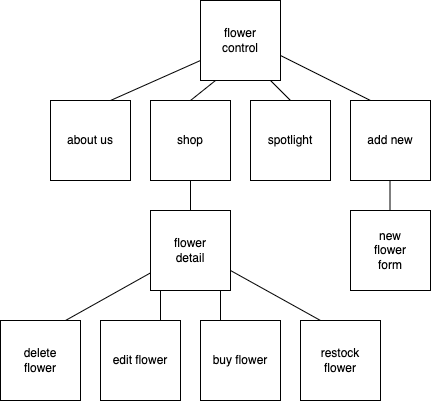

The diagram above was exported from draw.io. Its source (the exported page's mxGraphModel, read from the mxfile embedded in the PNG):
<mxGraphModel dx="800" dy="520" grid="1" gridSize="10" guides="1" tooltips="1" connect="1" arrows="1" fold="1" page="1" pageScale="1" pageWidth="850" pageHeight="1100" math="0" shadow="0">
  <root>
    <mxCell id="0" />
    <mxCell id="1" parent="0" />
    <mxCell id="XYuRCpiYATd2FcLezRNR-1" value="" style="whiteSpace=wrap;html=1;aspect=fixed;" vertex="1" parent="1">
      <mxGeometry x="320" y="120" width="80" height="80" as="geometry" />
    </mxCell>
    <mxCell id="XYuRCpiYATd2FcLezRNR-2" value="flower control" style="text;html=1;strokeColor=none;fillColor=none;align=center;verticalAlign=middle;whiteSpace=wrap;rounded=0;" vertex="1" parent="1">
      <mxGeometry x="330" y="145" width="60" height="30" as="geometry" />
    </mxCell>
    <mxCell id="XYuRCpiYATd2FcLezRNR-4" value="" style="whiteSpace=wrap;html=1;aspect=fixed;" vertex="1" parent="1">
      <mxGeometry x="170" y="220" width="80" height="80" as="geometry" />
    </mxCell>
    <mxCell id="XYuRCpiYATd2FcLezRNR-5" value="" style="whiteSpace=wrap;html=1;aspect=fixed;" vertex="1" parent="1">
      <mxGeometry x="270" y="220" width="80" height="80" as="geometry" />
    </mxCell>
    <mxCell id="XYuRCpiYATd2FcLezRNR-6" value="" style="whiteSpace=wrap;html=1;aspect=fixed;" vertex="1" parent="1">
      <mxGeometry x="370" y="220" width="80" height="80" as="geometry" />
    </mxCell>
    <mxCell id="XYuRCpiYATd2FcLezRNR-7" value="" style="whiteSpace=wrap;html=1;aspect=fixed;" vertex="1" parent="1">
      <mxGeometry x="470" y="220" width="80" height="80" as="geometry" />
    </mxCell>
    <mxCell id="XYuRCpiYATd2FcLezRNR-8" value="about us" style="text;html=1;strokeColor=none;fillColor=none;align=center;verticalAlign=middle;whiteSpace=wrap;rounded=0;" vertex="1" parent="1">
      <mxGeometry x="180" y="245" width="60" height="30" as="geometry" />
    </mxCell>
    <mxCell id="XYuRCpiYATd2FcLezRNR-9" value="shop" style="text;html=1;strokeColor=none;fillColor=none;align=center;verticalAlign=middle;whiteSpace=wrap;rounded=0;" vertex="1" parent="1">
      <mxGeometry x="280" y="245" width="60" height="30" as="geometry" />
    </mxCell>
    <mxCell id="XYuRCpiYATd2FcLezRNR-10" value="spotlight" style="text;html=1;strokeColor=none;fillColor=none;align=center;verticalAlign=middle;whiteSpace=wrap;rounded=0;" vertex="1" parent="1">
      <mxGeometry x="380" y="245" width="60" height="30" as="geometry" />
    </mxCell>
    <mxCell id="XYuRCpiYATd2FcLezRNR-11" value="add new" style="text;html=1;strokeColor=none;fillColor=none;align=center;verticalAlign=middle;whiteSpace=wrap;rounded=0;" vertex="1" parent="1">
      <mxGeometry x="480" y="245" width="60" height="30" as="geometry" />
    </mxCell>
    <mxCell id="XYuRCpiYATd2FcLezRNR-12" value="" style="whiteSpace=wrap;html=1;aspect=fixed;" vertex="1" parent="1">
      <mxGeometry x="270" y="330" width="80" height="80" as="geometry" />
    </mxCell>
    <mxCell id="XYuRCpiYATd2FcLezRNR-13" value="" style="whiteSpace=wrap;html=1;aspect=fixed;" vertex="1" parent="1">
      <mxGeometry x="120" y="440" width="80" height="80" as="geometry" />
    </mxCell>
    <mxCell id="XYuRCpiYATd2FcLezRNR-14" value="" style="whiteSpace=wrap;html=1;aspect=fixed;" vertex="1" parent="1">
      <mxGeometry x="470" y="330" width="80" height="80" as="geometry" />
    </mxCell>
    <mxCell id="XYuRCpiYATd2FcLezRNR-15" value="" style="whiteSpace=wrap;html=1;aspect=fixed;" vertex="1" parent="1">
      <mxGeometry x="220" y="440" width="80" height="80" as="geometry" />
    </mxCell>
    <mxCell id="XYuRCpiYATd2FcLezRNR-16" value="" style="whiteSpace=wrap;html=1;aspect=fixed;" vertex="1" parent="1">
      <mxGeometry x="320" y="440" width="80" height="80" as="geometry" />
    </mxCell>
    <mxCell id="XYuRCpiYATd2FcLezRNR-17" value="flower detail" style="text;html=1;strokeColor=none;fillColor=none;align=center;verticalAlign=middle;whiteSpace=wrap;rounded=0;" vertex="1" parent="1">
      <mxGeometry x="280" y="350" width="60" height="40" as="geometry" />
    </mxCell>
    <mxCell id="XYuRCpiYATd2FcLezRNR-18" value="new&lt;br&gt;flower form" style="text;html=1;strokeColor=none;fillColor=none;align=center;verticalAlign=middle;whiteSpace=wrap;rounded=0;" vertex="1" parent="1">
      <mxGeometry x="480" y="350" width="60" height="40" as="geometry" />
    </mxCell>
    <mxCell id="XYuRCpiYATd2FcLezRNR-19" value="delete&lt;br&gt;flower" style="text;html=1;strokeColor=none;fillColor=none;align=center;verticalAlign=middle;whiteSpace=wrap;rounded=0;" vertex="1" parent="1">
      <mxGeometry x="130" y="465" width="60" height="30" as="geometry" />
    </mxCell>
    <mxCell id="XYuRCpiYATd2FcLezRNR-20" value="edit flower" style="text;html=1;strokeColor=none;fillColor=none;align=center;verticalAlign=middle;whiteSpace=wrap;rounded=0;" vertex="1" parent="1">
      <mxGeometry x="230" y="465" width="60" height="30" as="geometry" />
    </mxCell>
    <mxCell id="XYuRCpiYATd2FcLezRNR-22" value="" style="whiteSpace=wrap;html=1;aspect=fixed;" vertex="1" parent="1">
      <mxGeometry x="420" y="440" width="80" height="80" as="geometry" />
    </mxCell>
    <mxCell id="XYuRCpiYATd2FcLezRNR-23" value="buy flower" style="text;html=1;strokeColor=none;fillColor=none;align=center;verticalAlign=middle;whiteSpace=wrap;rounded=0;" vertex="1" parent="1">
      <mxGeometry x="330" y="465" width="60" height="30" as="geometry" />
    </mxCell>
    <mxCell id="XYuRCpiYATd2FcLezRNR-24" value="restock flower" style="text;html=1;strokeColor=none;fillColor=none;align=center;verticalAlign=middle;whiteSpace=wrap;rounded=0;" vertex="1" parent="1">
      <mxGeometry x="430" y="465" width="60" height="30" as="geometry" />
    </mxCell>
    <mxCell id="XYuRCpiYATd2FcLezRNR-26" value="" style="endArrow=none;html=1;rounded=0;entryX=0;entryY=0.75;entryDx=0;entryDy=0;" edge="1" parent="1" target="XYuRCpiYATd2FcLezRNR-1">
      <mxGeometry width="50" height="50" relative="1" as="geometry">
        <mxPoint x="230" y="220" as="sourcePoint" />
        <mxPoint x="320" y="140" as="targetPoint" />
      </mxGeometry>
    </mxCell>
    <mxCell id="XYuRCpiYATd2FcLezRNR-27" value="" style="endArrow=none;html=1;rounded=0;entryX=0.25;entryY=0;entryDx=0;entryDy=0;" edge="1" parent="1" target="XYuRCpiYATd2FcLezRNR-7">
      <mxGeometry width="50" height="50" relative="1" as="geometry">
        <mxPoint x="400" y="175" as="sourcePoint" />
        <mxPoint x="450" y="125" as="targetPoint" />
      </mxGeometry>
    </mxCell>
    <mxCell id="XYuRCpiYATd2FcLezRNR-28" value="" style="endArrow=none;html=1;rounded=0;" edge="1" parent="1">
      <mxGeometry width="50" height="50" relative="1" as="geometry">
        <mxPoint x="310" y="220" as="sourcePoint" />
        <mxPoint x="335" y="200" as="targetPoint" />
      </mxGeometry>
    </mxCell>
    <mxCell id="XYuRCpiYATd2FcLezRNR-29" value="" style="endArrow=none;html=1;rounded=0;exitX=0.5;exitY=0;exitDx=0;exitDy=0;" edge="1" parent="1" source="XYuRCpiYATd2FcLezRNR-6">
      <mxGeometry width="50" height="50" relative="1" as="geometry">
        <mxPoint x="365" y="220" as="sourcePoint" />
        <mxPoint x="390" y="200" as="targetPoint" />
      </mxGeometry>
    </mxCell>
    <mxCell id="XYuRCpiYATd2FcLezRNR-30" value="" style="endArrow=none;html=1;rounded=0;exitX=0.5;exitY=0;exitDx=0;exitDy=0;" edge="1" parent="1" source="XYuRCpiYATd2FcLezRNR-12">
      <mxGeometry width="50" height="50" relative="1" as="geometry">
        <mxPoint x="260" y="350" as="sourcePoint" />
        <mxPoint x="310" y="300" as="targetPoint" />
      </mxGeometry>
    </mxCell>
    <mxCell id="XYuRCpiYATd2FcLezRNR-31" value="" style="endArrow=none;html=1;rounded=0;exitX=0.5;exitY=0;exitDx=0;exitDy=0;" edge="1" parent="1">
      <mxGeometry width="50" height="50" relative="1" as="geometry">
        <mxPoint x="509.5" y="330" as="sourcePoint" />
        <mxPoint x="509.5" y="300" as="targetPoint" />
      </mxGeometry>
    </mxCell>
    <mxCell id="XYuRCpiYATd2FcLezRNR-32" value="" style="endArrow=none;html=1;rounded=0;exitX=0.5;exitY=0;exitDx=0;exitDy=0;" edge="1" parent="1">
      <mxGeometry width="50" height="50" relative="1" as="geometry">
        <mxPoint x="280" y="440" as="sourcePoint" />
        <mxPoint x="280" y="410" as="targetPoint" />
      </mxGeometry>
    </mxCell>
    <mxCell id="XYuRCpiYATd2FcLezRNR-33" value="" style="endArrow=none;html=1;rounded=0;exitX=0.5;exitY=0;exitDx=0;exitDy=0;" edge="1" parent="1">
      <mxGeometry width="50" height="50" relative="1" as="geometry">
        <mxPoint x="340" y="440" as="sourcePoint" />
        <mxPoint x="340" y="410" as="targetPoint" />
      </mxGeometry>
    </mxCell>
    <mxCell id="XYuRCpiYATd2FcLezRNR-34" value="" style="endArrow=none;html=1;rounded=0;" edge="1" parent="1" target="XYuRCpiYATd2FcLezRNR-12">
      <mxGeometry width="50" height="50" relative="1" as="geometry">
        <mxPoint x="185" y="440" as="sourcePoint" />
        <mxPoint x="260" y="400" as="targetPoint" />
      </mxGeometry>
    </mxCell>
    <mxCell id="XYuRCpiYATd2FcLezRNR-36" value="" style="endArrow=none;html=1;rounded=0;exitX=0.25;exitY=0;exitDx=0;exitDy=0;" edge="1" parent="1" source="XYuRCpiYATd2FcLezRNR-22">
      <mxGeometry width="50" height="50" relative="1" as="geometry">
        <mxPoint x="265" y="438" as="sourcePoint" />
        <mxPoint x="350" y="390" as="targetPoint" />
      </mxGeometry>
    </mxCell>
  </root>
</mxGraphModel>